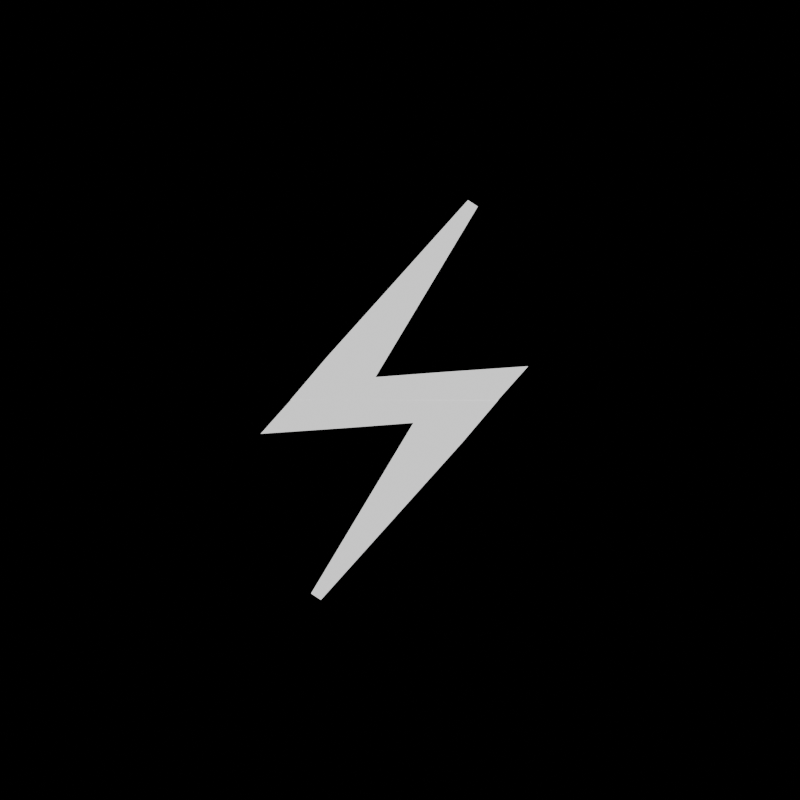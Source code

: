 # Source: icons.blend  (saved by Blender 4.2.66; exported with 4.5.12 LTS)
import bpy
from mathutils import Matrix  # noqa: F401  (used for matrix-valued properties, if any)

bpy.ops.wm.read_factory_settings(use_empty=True)
scene = bpy.context.scene
scene.name = 'Scene'

# ---- collections
col_defensive = bpy.data.collections.new('Defensive'); scene.collection.children.link(col_defensive)
col_industrial = bpy.data.collections.new('Industrial'); scene.collection.children.link(col_industrial)
col_economic = bpy.data.collections.new('Economic'); scene.collection.children.link(col_economic)
col_research = bpy.data.collections.new('Research'); scene.collection.children.link(col_research)

# ---- materials (node trees are filled in below, after node groups)
mat_material_001 = bpy.data.materials.new('Material.001')
mat_material_003 = bpy.data.materials.new('Material.003')
mat_material_004 = bpy.data.materials.new('Material.004')

# ---- node groups
ng_geometry_nodes = bpy.data.node_groups.new('Geometry Nodes', 'GeometryNodeTree')
_s = ng_geometry_nodes.interface.new_socket(name='Geometry', in_out='OUTPUT', socket_type='NodeSocketGeometry')
_s = ng_geometry_nodes.interface.new_socket(name='Geometry', in_out='INPUT', socket_type='NodeSocketGeometry')
ng_geometry_nodes.is_modifier = True
_N = ng_geometry_nodes.nodes; _L = ng_geometry_nodes.links
n0 = _N.new('NodeGroupInput'); n0.name = 'Group Input'; n0.location = (-340, 0)
n1 = _N.new('NodeGroupOutput'); n1.name = 'Group Output'; n1.location = (200, 0)
_L.new(n0.outputs[0], n1.inputs[0])
n1.is_active_output = True

# ---- material node trees
mat_material_001.use_nodes = True; mat_material_001.node_tree.nodes.clear()
_N = mat_material_001.node_tree.nodes; _L = mat_material_001.node_tree.links
n0 = _N.new('ShaderNodeBsdfPrincipled'); n0.name = 'Principled BSDF'; n0.location = (10, 300)
n0.inputs[28].default_value = 1.0
n1 = _N.new('ShaderNodeOutputMaterial'); n1.name = 'Material Output'; n1.location = (300, 300)
_L.new(n0.outputs[0], n1.inputs[0])
n1.is_active_output = True
mat_material_003.use_nodes = True; mat_material_003.node_tree.nodes.clear()
_N = mat_material_003.node_tree.nodes; _L = mat_material_003.node_tree.links
n0 = _N.new('ShaderNodeBsdfPrincipled'); n0.name = 'Principled BSDF'; n0.location = (10, 300)
n0.inputs[28].default_value = 1.0
n1 = _N.new('ShaderNodeOutputMaterial'); n1.name = 'Material Output'; n1.location = (300, 300)
_L.new(n0.outputs[0], n1.inputs[0])
n1.is_active_output = True
mat_material_004.use_nodes = True; mat_material_004.node_tree.nodes.clear()
_N = mat_material_004.node_tree.nodes; _L = mat_material_004.node_tree.links
n0 = _N.new('ShaderNodeBsdfPrincipled'); n0.name = 'Principled BSDF'; n0.location = (10, 300)
n0.inputs[28].default_value = 1.0
n1 = _N.new('ShaderNodeOutputMaterial'); n1.name = 'Material Output'; n1.location = (300, 300)
_L.new(n0.outputs[0], n1.inputs[0])
n1.is_active_output = True

# ---- world
world_world = bpy.data.worlds.new('World'); scene.world = world_world
world_world.use_nodes = True; world_world.node_tree.nodes.clear()
_N = world_world.node_tree.nodes; _L = world_world.node_tree.links
n0 = _N.new('ShaderNodeOutputWorld'); n0.name = 'World Output'; n0.location = (300, 300)
n1 = _N.new('ShaderNodeBackground'); n1.name = 'Background'; n1.location = (10, 300)
n1.inputs[0].default_value = (0.0, 0.0, 0.0, 0.0)
_L.new(n1.outputs[0], n0.inputs[0])
n0.is_active_output = True
world_world.color = (0.05088, 0.05088, 0.05088)
world_world.sun_shadow_jitter_overblur = 0.0

# ---- cameras
cam_camera_001 = bpy.data.cameras.new('Camera.001')
cam_camera_001.type = 'ORTHO'
cam_camera_001.sensor_fit = 'HORIZONTAL'
cam_camera_001.sensor_width = 13.2
cam_camera_001.sensor_height = 8.8
cam_camera_001.ortho_scale = 4.3
cam_camera_004 = bpy.data.cameras.new('Camera.004')
cam_camera_004.type = 'ORTHO'
cam_camera_004.sensor_fit = 'HORIZONTAL'
cam_camera_004.sensor_width = 13.2
cam_camera_004.sensor_height = 8.8
cam_camera_004.ortho_scale = 4.3
cam_camera_002 = bpy.data.cameras.new('Camera.002')
cam_camera_002.type = 'ORTHO'
cam_camera_002.sensor_fit = 'HORIZONTAL'
cam_camera_002.sensor_width = 13.2
cam_camera_002.sensor_height = 8.8
cam_camera_002.ortho_scale = 4.3
cam_camera_003 = bpy.data.cameras.new('Camera.003')
cam_camera_003.type = 'ORTHO'
cam_camera_003.sensor_fit = 'HORIZONTAL'
cam_camera_003.sensor_width = 13.2
cam_camera_003.sensor_height = 8.8
cam_camera_003.ortho_scale = 4.3

# ---- meshes
me_plane = bpy.data.meshes.new('Plane')
me_plane.from_pydata([(-0.4301, -1.672, 5.428e-08), (-1.835, 2.007, -1.436e-08), (-1.825, 1.802, -2.332e-08), (-1.795, 1.456, -3.296e-08), (-1.77, 1.11, -4.409e-08), (-1.685, 0.3522, -2.375e-08), (-1.502, -0.3939, 2.836e-09), (-1.315, -0.8726, 2.208e-08), (-1.022, -1.275, 4.564e-08), (0.01702, -1.757, -1.313e-10), (0.01702, 1.492, 1.146e-08), (0.01702, 1.336, -1.313e-10), (0.01702, 0.7408, -1.313e-10), (0.01702, 0.1139, -1.313e-10), (0.01702, -0.2633, -1.313e-10), (0.01702, -0.5841, -1.313e-10), (0.01702, -0.8096, -1.313e-10), (0.01702, -0.9658, -1.313e-10), (-0.9211, 1.644, 2.621e-09), (-0.9041, 1.569, -1.173e-08), (-0.885, 0.9621, 0.0001443), (-0.8764, 0.6118, -2.211e-08), (-0.8667, 0.4258, -3.005e-08), (-0.8122, -0.03377, -2.159e-08), (-0.5735, -0.5294, 6.408e-10), (-0.2559, -0.8142, 2.015e-08), (-0.2065, -1.714, 2.707e-08), (-1.009, -0.7497, 2.061e-08), (-1.476, 1.011, -3.506e-08), (-0.8057, -1.01, 3.258e-08), (-1.35, 0.242, -1.303e-08), (-0.914, 1.286, -0.0005774), (0.02932, 1.131, 5.247e-09), (0.008816, -1.377, -1.289e-08), (-1.169, -0.3686, 7.012e-09), (-1.519, 1.47, -0.00101), (-0.2645, -1.32, 1.285e-08), (-0.6241, -0.8195, 0.002165), (0.00462, -1.114, -0.0005774), (-1.06, 0.3812, -1.417e-08), (-0.8885, 1.091, -0.00101), (0.008748, 0.9186, 5.834e-09), (-0.3689, -0.971, -0.000433), (-0.8447, -0.5005, 0.0008661), (-0.9758, -0.02282, 0.00101), (-1.16, 0.8458, -2.13e-08), (-1.202, 1.108, -0.01227), (-1.193, 1.195, -0.01285)], [], [(26, 9, 33, 36), (25, 17, 16, 24), (24, 16, 15, 23), (23, 15, 14, 22), (22, 14, 13, 21), (21, 13, 12, 20), (20, 12, 41, 40), (19, 11, 10, 18), (2, 19, 18, 1), (3, 35, 31, 19, 2), (4, 28, 35, 3), (5, 30, 28, 4), (6, 34, 30, 5), (7, 27, 34, 6), (8, 29, 27, 7), (0, 26, 36, 29, 8), (31, 32, 11, 19), (44, 43, 24, 23), (43, 37, 25, 24), (37, 42, 25), (40, 47, 46, 20), (42, 38, 17, 25), (46, 45, 21, 20), (45, 39, 22, 21), (39, 44, 23, 22)])
_uv = me_plane.uv_layers.new(name='UVMap')
_uv.uv.foreach_set('vector', [0.2528, 0.0, 0.5057, 0.0, 0.5057, 0.02742, 0.2528, 0.03619, 0.2528, 0.2251, 0.5057, 0.2251, 0.5057, 0.2696, 0.2528, 0.2696, 0.2528, 0.2696, 0.5057, 0.2696, 0.5057, 0.3338, 0.2528, 0.3338, 0.2528, 0.3338, 0.5057, 0.3338, 0.5057, 0.4251, 0.2528, 0.4251, 0.2528, 0.4251, 0.5057, 0.4251, 0.5057, 0.5324, 0.2528, 0.5324, 0.2528, 0.5324, 0.5057, 0.5324, 0.5057, 0.7108, 0.2528, 0.7108, 0.2528, 0.7108, 0.5057, 0.7108, 0.5057, 0.8026, 0.2528, 0.75, 0.2528, 0.8803, 0.5057, 0.8803, 0.5057, 1.0, 0.2528, 1.0, 0.0, 0.8803, 0.2528, 0.8803, 0.2528, 1.0, 0.0, 1.0, 0.0, 0.7108, 0.04977, 0.7108, 0.2528, 0.8047, 0.2528, 0.8803, 0.0, 0.8803, 0.0, 0.5324, 0.05163, 0.531, 0.04977, 0.7108, 0.0, 0.7108, 0.0, 0.4251, 0.05683, 0.4251, 0.05163, 0.531, 0.0, 0.5324, 0.0, 0.3338, 0.06047, 0.3338, 0.05683, 0.4251, 0.0, 0.4251, 0.0, 0.2696, 0.06177, 0.2696, 0.06047, 0.3338, 0.0, 0.3338, 0.0, 0.2251, 0.07125, 0.2251, 0.06177, 0.2696, 0.0, 0.2696, 0.0, 0.0, 0.2528, 0.0, 0.2528, 0.03619, 0.07125, 0.2251, 0.0, 0.2251, 0.2528, 0.8047, 0.5057, 0.8535, 0.5057, 0.8803, 0.2528, 0.8803, 0.1036, 0.3338, 0.1125, 0.2696, 0.2528, 0.2696, 0.2528, 0.3338, 0.1125, 0.2696, 0.119, 0.2251, 0.2528, 0.2251, 0.2528, 0.2696, 0.119, 0.2251, 0.2528, 0.09354, 0.2528, 0.2251, 0.2528, 0.75, 0.0, 0.0, 0.1969, 0.7108, 0.2528, 0.7108, 0.2528, 0.09354, 0.5057, 0.05994, 0.5057, 0.2251, 0.2528, 0.2251, 0.1969, 0.7108, 0.1003, 0.5324, 0.2528, 0.5324, 0.2528, 0.7108, 0.1003, 0.5324, 0.107, 0.4251, 0.2528, 0.4251, 0.2528, 0.5324, 0.107, 0.4251, 0.1036, 0.3338, 0.2528, 0.3338, 0.2528, 0.4251])
me_plane.materials.append(mat_material_001)
me_plane.update()
me_plane_002 = bpy.data.meshes.new('Plane.002')
me_plane_002.from_pydata([(-1.819, -1.819, 0.0), (1.819, -1.819, 0.0), (-1.819, 0.3364, 0.0), (1.819, 0.3364, 0.0), (-0.9894, -1.819, 0.0), (-1.099, 0.3307, 0.0), (-1.534, 0.3364, 0.0), (-1.534, -1.819, 0.0), (-1.185, -1.819, 0.0), (-1.185, 0.3364, 0.0), (-1.522, 1.82, 0.0), (-1.197, 1.82, 0.0), (0.8588, 0.333, 0.0), (-0.1091, 0.3296, 0.0), (0.8827, -1.819, 0.0), (-0.05332, -1.819, 0.0), (1.819, 0.9919, 0.0), (0.8588, 0.9885, 0.0), (-0.09889, 1.084, 0.0), (-1.214, -1.502, 0.0), (-1.044, 0.007433, 0.0), (-1.503, 0.009754, 0.0), (1.012, 0.01677, 0.0), (0.8875, -1.502, 0.0), (1.511, 0.2868, 0.0), (1.345, 0.2164, 0.0), (-0.4396, 0.1755, 0.0), (-0.5778, 0.3144, 0.0), (0.4995, 0.1747, 0.0), (0.4488, 0.3047, 0.0), (0.09741, 0.007313, 0.0), (-0.06594, -1.507, 0.0), (-0.9975, -1.507, 0.0), (-0.7871, 0.1764, 0.0), (0.5012, 0.01241, 0.0), (1.519, 0.3388, 0.0), (0.5016, 0.3412, 0.0), (-0.4392, 0.01221, 0.0), (-0.4581, 0.4072, 0.0), (1.499, -1.515, 0.0), (-1.5, -1.513, 0.0), (0.00424, -0.283, 0.0), (-0.01974, -1.181, 0.0), (-1.205, -1.175, 0.0), (-1.185, -0.2989, 0.0), (0.9676, -0.2822, 0.0), (0.9368, -1.18, 0.0), (-0.9353, -1.179, 0.0), (-0.9346, -0.293, 0.0), (1.089, -0.2946, 0.0), (1.194, -0.3054, 0.0), (1.199, -1.191, 0.0), (0.1943, -0.2909, 0.0), (0.3323, -0.2767, 0.0), (0.4635, -0.2868, 0.0), (-0.779, -0.2907, 0.0), (-0.6128, -0.2958, 0.0), (-0.4366, -0.2861, 0.0)], [], [(8, 4, 32, 19), (0, 7, 40, 21, 6, 2), (7, 8, 19, 40), (6, 9, 11, 10), (13, 26, 37, 30), (3, 24, 39, 23, 14, 1), (12, 28, 34, 22), (12, 25, 35, 24, 3, 16), (13, 29, 36, 28, 12, 17), (13, 18, 5, 27, 38, 26), (23, 31, 15, 14), (30, 29, 13), (21, 20, 9, 6), (31, 32, 4, 15), (33, 27, 5), (20, 33, 5, 9), (22, 25, 12), (46, 51, 50, 49, 45), (45, 54, 53, 52, 41, 42, 46), (43, 47, 48, 44), (41, 57, 56, 55, 48, 47, 42)])
_uv = me_plane_002.uv_layers.new(name='UVMap')
_uv.uv.foreach_set('vector', [0.1743, 0.0, 0.228, 0.0, 0.228, 0.07042, 0.1743, 0.06993, 0.0, 0.0, 0.07818, 0.0, 0.07818, 0.1565, 0.07818, 0.8943, 0.07818, 1.0, 0.0, 1.0, 0.07818, 0.0, 0.1743, 0.0, 0.1743, 0.06993, 0.07818, 0.06905, 0.07818, 1.0, 0.1743, 1.0, 0.1743, 1.0, 0.07818, 1.0, 0.152, 0.6667, 0.1783, 0.782, 0.1802, 0.705, 0.152, 0.5909, 0.0, 0.0, 0.01972, 0.08648, 0.01906, 0.009222, 0.076, 0.02506, 0.076, 0.0, 0.0, 0.0, 0.076, 0.3333, 0.1, 0.4387, 0.09959, 0.3812, 0.076, 0.2921, 0.076, 0.3333, 0.03547, 0.1556, 0.01972, 0.08648, 0.01972, 0.08648, 0.0, 0.0, 0.0, 0.0, 0.152, 0.6667, 0.1224, 0.5369, 0.07921, 0.3474, 0.1, 0.4387, 0.076, 0.3333, 0.0, 0.0, 0.152, 0.6667, 0.152, 0.6667, 0.228, 1.0, 0.1996, 0.8754, 0.1768, 0.7752, 0.1783, 0.782, 0.076, 0.02506, 0.152, 0.04853, 0.152, 0.0, 0.076, 0.0, 0.152, 0.5909, 0.1224, 0.5369, 0.152, 0.6667, 0.07818, 0.8943, 0.1743, 0.8943, 0.1743, 1.0, 0.07818, 1.0, 0.152, 0.04853, 0.228, 0.07042, 0.228, 0.0, 0.152, 0.0, 0.228, 0.8943, 0.1996, 0.8754, 0.228, 1.0, 0.1743, 0.8943, 0.228, 0.8943, 0.228, 1.0, 0.1743, 1.0, 0.05867, 0.2281, 0.03547, 0.1556, 0.076, 0.3333, 0.076, 0.04996, 0.03161, 0.02448, 0.03431, 0.1342, 0.04481, 0.1586, 0.076, 0.2686, 0.076, 0.2686, 0.1162, 0.4073, 0.1162, 0.4733, 0.135, 0.4818, 0.152, 0.5355, 0.152, 0.1016, 0.076, 0.04996, 0.1743, 0.1556, 0.228, 0.155, 0.228, 0.8092, 0.1743, 0.807, 0.152, 0.5355, 0.1961, 0.6744, 0.1933, 0.8083, 0.2149, 0.7665, 0.228, 0.8092, 0.228, 0.155, 0.152, 0.1016])
me_plane_002.materials.append(mat_material_001)
me_plane_002.update()
me_plane_001 = bpy.data.meshes.new('Plane.001')
me_plane_001.from_pydata([(0.3356, -0.228, 0.0), (-0.7493, -0.1817, 0.001109), (0.1381, 0.0, 0.0003961), (-0.2754, -0.1491, 0.0007921), (0.07165, -0.123, 0.0003961), (-0.232, 0.0, 0.0007921), (-0.5865, 0.0004747, 0.001109), (0.5292, -6.985e-10, 0.0), (-0.4256, -1.075, 0.0), (-0.4782, -1.04, 0.008634)], [], [(1, 3, 5, 6), (3, 4, 2, 5), (4, 0, 7, 2), (0, 4, 9, 8)])
_uv = me_plane_001.uv_layers.new(name='UVMap')
_uv.uv.foreach_set('vector', [0.0, 0.0, 0.0, 0.0, 0.0, 0.0, 0.0, 0.0, 0.0, 0.0, 0.0, 0.0, 0.0, 0.0, 0.0, 0.0, 0.6749, 0.0, 1.0, 0.0, 1.0, 0.0, 0.6749, 0.0, 1.0, 0.0, 0.6749, 0.0, 0.6749, 0.0, 1.0, 0.0])
me_plane_001.materials.append(mat_material_003)
me_plane_001.update()
me_plane_003 = bpy.data.meshes.new('Plane.003')
me_plane_003.from_pydata([(-0.4631, 0.1858, 0.0), (-1.104, -1.392, 0.0), (-1.191, -0.6655, 0.0), (-0.4645, 0.934, 0.0), (0.0, 2.008, 0.0), (-0.4536, 1.994, 0.0), (-1.332, -1.716, 0.0), (-1.672, -1.295, 0.0), (0.0, 1.7, 0.0), (-0.4568, 1.69, 0.0), (-0.09528, -0.1038, 0.0), (-0.8643, -0.8856, 0.0), (-0.1021, 0.9529, 0.0), (-0.2972, 2.002, 0.0), (-1.189, -1.268, 0.0), (-0.09826, 1.713, 0.0), (-0.8107, -0.2829, 0.0), (-0.4879, -0.4749, 0.0), (-0.5861, -1.392, 0.0), (-0.6021, -1.762, 0.0), (0.0004921, -1.384, 0.0), (0.004101, -1.772, 0.0), (-0.5488, -0.8743, 0.0), (-0.1808, -0.4478, 0.0), (0.0, -0.8815, 0.0), (0.01001, -0.4464, 0.0), (-0.08399, -0.3519, 0.0), (0.01411, -0.2646, 0.0), (-0.8539, -1.17, 0.0), (-0.005906, -0.9945, 0.0), (-0.8342, -1.219, 0.0), (0.01424, -1.211, 0.0)], [], [(15, 8, 4, 13), (11, 2, 7, 14), (3, 12, 15, 9), (14, 7, 6, 1), (9, 15, 13, 5), (0, 10, 12, 3), (16, 17, 10, 0), (2, 11, 17, 16), (1, 6, 19, 18), (18, 19, 21, 20), (23, 22, 24, 25), (23, 25, 27, 26), (24, 22, 28, 29), (29, 28, 30, 31)])
_uv = me_plane_003.uv_layers.new(name='UVMap')
_uv.uv.foreach_set('vector', [0.5, 1.0, 1.0, 1.0, 1.0, 1.0, 0.5, 1.0, 0.5, 0.0, 0.0, 0.0, 0.0, 0.0, 0.5, 0.0, 0.0, 1.0, 0.5, 1.0, 0.5, 1.0, 0.0, 1.0, 0.5, 0.0, 0.0, 0.0, 0.0, 0.0, 0.5, 0.0, 0.0, 1.0, 0.5, 1.0, 0.5, 1.0, 0.0, 1.0, 0.0, 1.0, 0.5, 1.0, 0.5, 1.0, 0.0, 1.0, 0.0, 0.5, 0.5, 0.5, 0.5, 1.0, 0.0, 1.0, 0.0, 0.0, 0.5, 0.0, 0.5, 0.5, 0.0, 0.5, 0.5, 0.0, 0.0, 0.0, 0.0, 0.0, 0.5, 0.0, 0.5, 0.0, 0.0, 0.0, 0.0, 0.0, 0.5, 0.0, 0.5, 0.5, 0.5, 0.0, 0.5, 0.0, 0.5, 0.5, 0.5, 0.5, 0.5, 0.5, 0.5, 0.5, 0.5, 0.5, 0.5, 0.0, 0.5, 0.0, 0.5, 0.0, 0.5, 0.0, 0.5, 0.0, 0.5, 0.0, 0.5, 0.0, 0.5, 0.0])
me_plane_003.materials.append(mat_material_004)
me_plane_003.update()

# ---- objects
ob_plane = bpy.data.objects.new('Plane', me_plane)
ob_defensive = bpy.data.objects.new('Defensive', cam_camera_001)
ob_industrial = bpy.data.objects.new('Industrial', cam_camera_004)
ob_plane_001 = bpy.data.objects.new('Plane.001', me_plane_002)
ob_economic = bpy.data.objects.new('Economic', cam_camera_002)
ob_plane_002 = bpy.data.objects.new('Plane.002', me_plane_001)
ob_empty = bpy.data.objects.new('Empty', None)
ob_research = bpy.data.objects.new('Research', cam_camera_003)
ob_plane_003 = bpy.data.objects.new('Plane.003', me_plane_003)

# ---- transforms, parenting, visibility, modifiers, constraints
ob_plane.location = (0.0, 0.0, 0.0)
_m = ob_plane.modifiers.new('Mirror', 'MIRROR')
_m = ob_plane.modifiers.new('GeometryNodes', 'NODES')
_m.node_group = ng_geometry_nodes
ob_defensive.location = (0.0, 9.537e-07, 12.0)
ob_industrial.location = (10.0, 9.537e-07, 12.0)
ob_plane_001.location = (10.0, 0.0, 0.0)
ob_economic.location = (20.0, 9.537e-07, 12.0)
ob_plane_002.location = (20.0, 0.0, 0.0)
_m = ob_plane_002.modifiers.new('Array', 'ARRAY')
_m.use_relative_offset = False
_m.relative_offset_displace = (0.0, 1.0, 0.0)
_m.use_object_offset = True
_m.offset_object = ob_empty
ob_empty.location = (19.94, 0.0, 0.0005743)
ob_empty.scale = (-1.0, -1.0, 1.0)
ob_empty.empty_display_type = 'SPHERE'
ob_research.location = (30.0, 9.537e-07, 12.0)
ob_plane_003.location = (30.0, 0.0, 0.0)
_m = ob_plane_003.modifiers.new('Mirror', 'MIRROR')

# ---- collection membership
col_defensive.objects.link(ob_plane)
col_defensive.objects.link(ob_defensive)
col_industrial.objects.link(ob_industrial)
col_industrial.objects.link(ob_plane_001)
col_economic.objects.link(ob_economic)
col_economic.objects.link(ob_plane_002)
col_economic.objects.link(ob_empty)
col_research.objects.link(ob_research)
col_research.objects.link(ob_plane_003)

# ---- scene / render settings (as saved in the file)
scene.camera = ob_economic
scene.frame_start = 1; scene.frame_end = 1; scene.frame_set(1)
scene.render.engine = 'BLENDER_EEVEE_NEXT'
scene.render.resolution_x = 64
scene.render.resolution_y = 64
scene.render.film_transparent = True
bpy.context.view_layer.update()
